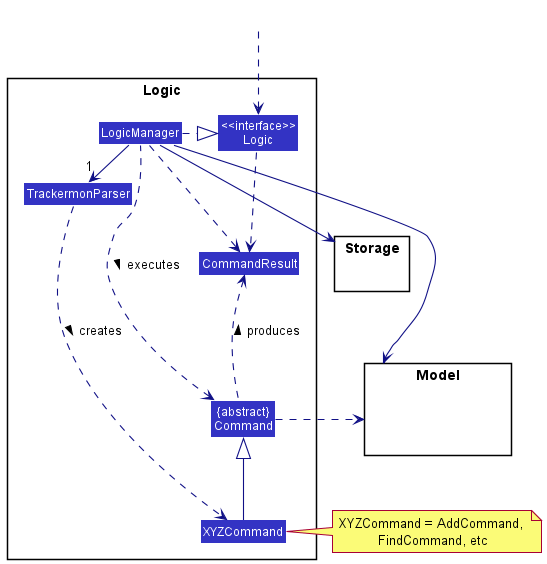

The diagram above was rendered by PlantUML. Its source (embedded in the PNG):
@startuml
!include style.puml
skinparam arrowThickness 1.1
skinparam arrowColor LOGIC_COLOR_T4
skinparam classBackgroundColor LOGIC_COLOR

package Logic {

Class TrackermonParser
Class XYZCommand
Class CommandResult
Class "{abstract}\nCommand" as Command


Class "<<interface>>\nLogic" as Logic
Class LogicManager
}

package Model{
Class HiddenModel #FFFFFF
}

package Storage{
}

Class HiddenOutside #FFFFFF
HiddenOutside ..> Logic

LogicManager .right.|> Logic
LogicManager -right->"1" TrackermonParser
TrackermonParser ..> XYZCommand : creates >

XYZCommand -up-|> Command
LogicManager .left.> Command : executes >

LogicManager --> Model
LogicManager --> Storage
Storage --[hidden] Model
Command .[hidden]up.> Storage
Command .right.> Model
note right of XYZCommand: XYZCommand = AddCommand, \nFindCommand, etc

Logic ..> CommandResult
LogicManager .down.> CommandResult
Command .up.> CommandResult : produces >
@enduml